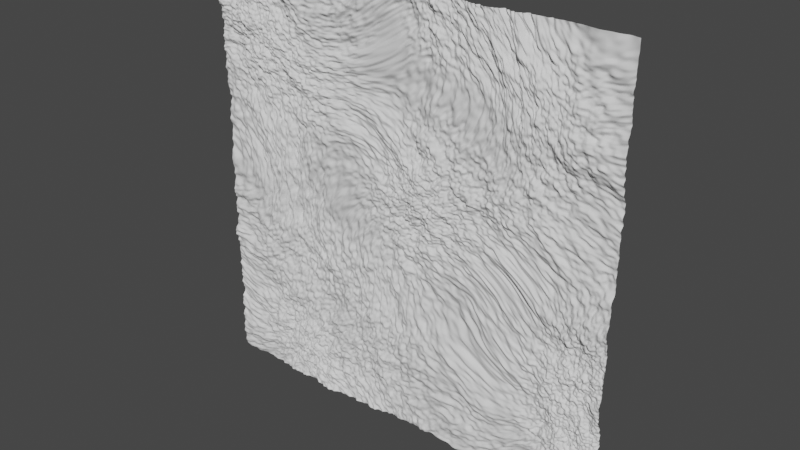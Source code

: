 # Source: plane1.blend  (saved by Blender 2.92.15; exported with 4.5.12 LTS)
import bpy
from mathutils import Matrix  # noqa: F401  (used for matrix-valued properties, if any)

bpy.ops.wm.read_factory_settings(use_empty=True)
scene = bpy.context.scene
scene.name = 'Scene'

# ---- collections
col_collection = bpy.data.collections.new('Collection'); scene.collection.children.link(col_collection)

# ---- images (referenced by path relative to the original .blend; pixels are not part of the script)
import os
ASSET_DIR = os.environ.get("B2B_ASSET_DIR", "")  # directory of the original .blend (textures are referenced by path, not embedded)
HERE = os.path.dirname(os.path.abspath(__file__))  # packed textures are extracted next to this script under _unpacked/

def load_image(name, relpath, width, height, colorspace="sRGB"):
    """Load a texture the original file referenced (path relative to the .blend, or extracted next to this script)."""
    p = next((c for c in (os.path.join(HERE, relpath), os.path.join(ASSET_DIR, relpath)) if relpath and os.path.exists(c)), "")
    if p:
        img = bpy.data.images.load(p, check_existing=True)
        img.name = name
    else:  # same state as the original file: an image datablock whose file is absent (Cycles renders it pink)
        img = bpy.data.images.new(name, width, height)
        img.source = "FILE"
        img.filepath = "//" + (relpath or name)
    img.colorspace_settings.name = colorspace
    return img
img_heightmap_tif = load_image('heightmap.tif', 'heightmap.tif', 1024, 1024, 'sRGB')

# ---- materials (node trees are filled in below, after node groups)
mat_plane1 = bpy.data.materials.new('plane1')
mat_plane1.displacement_method = 'DISPLACEMENT'

# ---- material node trees
mat_plane1.use_nodes = True; mat_plane1.node_tree.nodes.clear()
_N = mat_plane1.node_tree.nodes; _L = mat_plane1.node_tree.links
n0 = _N.new('ShaderNodeTexImage'); n0.name = 'Image Texture'; n0.location = (-78, 311)
n0.image = img_heightmap_tif
n0.interpolation = 'Smart'
n0.extension = 'EXTEND'
n1 = _N.new('ShaderNodeBsdfPrincipled'); n1.name = 'Principled BSDF'; n1.location = (-372, 457)
n1.distribution = 'GGX'
n1.subsurface_method = 'BURLEY'
n1.inputs[2].default_value = 1.0
n1.inputs[3].default_value = 1.45
n1.inputs[13].default_value = 0.0
n1.inputs[27].default_value = (0.0, 0.0, 0.0, 1.0)
n1.inputs[28].default_value = 1.0
n2 = _N.new('ShaderNodeOutputMaterial'); n2.name = 'Material Output'; n2.location = (444, 482)
n3 = _N.new('ShaderNodeTexNoise'); n3.name = 'Noise Texture'; n3.location = (-70, 24)
n3.inputs[2].default_value = 3.0
n3.inputs[3].default_value = 5.0
n3.inputs[4].default_value = 0.8
n3.inputs[8].default_value = 0.5
n4 = _N.new('ShaderNodeDisplacement'); n4.name = 'Displacement'; n4.location = (245, 233)
n4.inputs[2].default_value = 1.0
_L.new(n1.outputs[0], n2.inputs[0])
_L.new(n3.outputs[1], n4.inputs[0])
_L.new(n4.outputs[0], n2.inputs[2])
n2.is_active_output = True

# ---- world
world_world = bpy.data.worlds.new('World'); scene.world = world_world
world_world.use_nodes = True; world_world.node_tree.nodes.clear()
_N = world_world.node_tree.nodes; _L = world_world.node_tree.links
n0 = _N.new('ShaderNodeOutputWorld'); n0.name = 'World Output'; n0.location = (300, 300)
n1 = _N.new('ShaderNodeBackground'); n1.name = 'Background'; n1.location = (10, 300)
n1.inputs[0].default_value = (0.05088, 0.05088, 0.05088, 1.0)
_L.new(n1.outputs[0], n0.inputs[0])
n0.is_active_output = True
world_world.color = (0.05088, 0.05088, 0.05088)
world_world.use_sun_shadow = False
world_world.sun_shadow_jitter_overblur = 0.0

# ---- meshes
me_plane_001 = bpy.data.meshes.new('Plane.001')
me_plane_001.from_pydata([(-1.0, -1.0, 0.0), (1.0, -1.0, 0.0), (-1.0, 1.0, 0.0), (1.0, 1.0, 0.0)], [], [(0, 1, 3, 2)])
_uv = me_plane_001.uv_layers.new(name='UVMap')
_uv.uv.foreach_set('vector', [0.0, 0.0, 1.0, 0.0, 1.0, 1.0, 0.0, 1.0])
me_plane_001.materials.append(mat_plane1)
me_plane_001.use_remesh_fix_poles = True
me_plane_001.use_remesh_preserve_attributes = False
me_plane_001.use_mirror_vertex_groups = False
me_plane_001.update()

# ---- objects
ob_plane = bpy.data.objects.new('Plane', me_plane_001)

# ---- transforms, parenting, visibility, modifiers, constraints
ob_plane.location = (0.0, 0.0, -5.0)
ob_plane.rotation_euler = (-1.571, 3.142, 0.0)
ob_plane.scale = (4.0, 4.0, 1.0)
ob_plane.lineart.crease_threshold = 0.0
ob_plane.cycles.use_adaptive_subdivision = True
_m = ob_plane.modifiers.new('Subdivision', 'SUBSURF')
_m.uv_smooth = 'PRESERVE_CORNERS'
_m.subdivision_type = 'SIMPLE'

# ---- collection membership
col_collection.objects.link(ob_plane)

# ---- scene / render settings (as saved in the file)
scene.frame_start = 1; scene.frame_end = 250; scene.frame_set(1)
scene.render.engine = 'CYCLES'
scene.cycles.feature_set = 'EXPERIMENTAL'
scene.cycles.use_denoising = False
scene.cycles.samples = 128
scene.cycles.sampling_pattern = 'TABULATED_SOBOL'
scene.cycles.use_adaptive_sampling = False
scene.cycles.use_light_tree = False
scene.view_settings.view_transform = 'Filmic'
bpy.context.view_layer.update()

# ---- added for rendering (the .blend has no active camera and no usable light): camera, sun
cam_auto = bpy.data.cameras.new('AutoCamera')
cam_auto.lens = 50.0
cam_auto.sensor_width = 36.0
cam_auto.clip_end = 1000.0
ob_auto_camera = bpy.data.objects.new('AutoCamera', cam_auto)
scene.collection.objects.link(ob_auto_camera)
ob_auto_camera.location = (10.4677, -12.5613, 3.37418)
ob_auto_camera.rotation_euler = (1.09748, -7.21219e-08, 0.694738)
scene.camera = ob_auto_camera
light_auto_sun = bpy.data.lights.new('AutoSun', 'SUN')
light_auto_sun.energy = 3.0
light_auto_sun.angle = 0.0523599
ob_auto_sun = bpy.data.objects.new('AutoSun', light_auto_sun)
scene.collection.objects.link(ob_auto_sun)
ob_auto_sun.rotation_euler = (0.872665, 0.174533, 0.523599)
bpy.context.view_layer.update()
